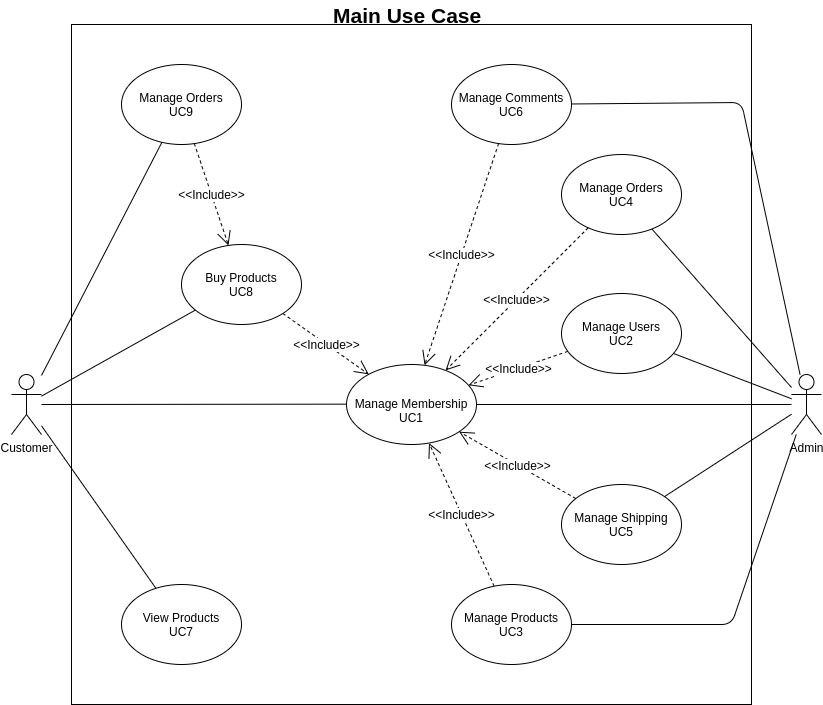

The diagram above was exported from draw.io. Its source (the exported page's mxGraphModel, read from the mxfile embedded in the PNG):
<mxGraphModel dx="868" dy="462" grid="1" gridSize="10" guides="1" tooltips="1" connect="1" arrows="1" fold="1" page="1" pageScale="1" pageWidth="850" pageHeight="1100" math="0" shadow="0">
  <root>
    <mxCell id="KQnGMgbChe7wGUSDwHov-0" />
    <mxCell id="KQnGMgbChe7wGUSDwHov-1" parent="KQnGMgbChe7wGUSDwHov-0" />
    <mxCell id="Zp5byZdPdORsACBS5xFo-0" value="" style="whiteSpace=wrap;html=1;aspect=fixed;fontSize=12;align=center;spacingTop=0;" parent="KQnGMgbChe7wGUSDwHov-1" vertex="1">
      <mxGeometry x="80" y="240" width="680" height="680" as="geometry" />
    </mxCell>
    <mxCell id="Zp5byZdPdORsACBS5xFo-2" value="&lt;div&gt;Buy Products&lt;/div&gt;&lt;div&gt;UC8&lt;/div&gt;" style="ellipse;whiteSpace=wrap;html=1;fontSize=12;align=center;" parent="KQnGMgbChe7wGUSDwHov-1" vertex="1">
      <mxGeometry x="190" y="460" width="120" height="80" as="geometry" />
    </mxCell>
    <mxCell id="Zp5byZdPdORsACBS5xFo-3" value="&lt;div&gt;&lt;div&gt;Manage Membership&lt;/div&gt;&lt;div&gt;UC1&lt;/div&gt;&lt;/div&gt;" style="ellipse;whiteSpace=wrap;html=1;fontSize=12;align=center;spacingTop=11;" parent="KQnGMgbChe7wGUSDwHov-1" vertex="1">
      <mxGeometry x="355" y="580" width="130" height="80" as="geometry" />
    </mxCell>
    <mxCell id="Zp5byZdPdORsACBS5xFo-4" value="&lt;div&gt;Manage Orders&lt;/div&gt;&lt;div&gt;UC9&lt;/div&gt;" style="ellipse;whiteSpace=wrap;html=1;fontSize=12;align=center;" parent="KQnGMgbChe7wGUSDwHov-1" vertex="1">
      <mxGeometry x="130" y="280" width="120" height="80" as="geometry" />
    </mxCell>
    <mxCell id="Zp5byZdPdORsACBS5xFo-5" value="&lt;div&gt;View Products&lt;/div&gt;&lt;div&gt;UC7&lt;/div&gt;" style="ellipse;whiteSpace=wrap;html=1;fontSize=12;align=center;" parent="KQnGMgbChe7wGUSDwHov-1" vertex="1">
      <mxGeometry x="130" y="800" width="120" height="80" as="geometry" />
    </mxCell>
    <mxCell id="Zp5byZdPdORsACBS5xFo-6" value="&lt;div&gt;Manage Shipping&lt;/div&gt;&lt;div&gt;UC5&lt;/div&gt;" style="ellipse;whiteSpace=wrap;html=1;fontSize=12;align=center;" parent="KQnGMgbChe7wGUSDwHov-1" vertex="1">
      <mxGeometry x="570" y="700" width="120" height="80" as="geometry" />
    </mxCell>
    <mxCell id="Zp5byZdPdORsACBS5xFo-7" value="&lt;div&gt;Manage Products&lt;/div&gt;&lt;div&gt;UC3&lt;/div&gt;" style="ellipse;whiteSpace=wrap;html=1;fontSize=12;align=center;" parent="KQnGMgbChe7wGUSDwHov-1" vertex="1">
      <mxGeometry x="460" y="800" width="120" height="80" as="geometry" />
    </mxCell>
    <mxCell id="Zp5byZdPdORsACBS5xFo-8" value="&lt;div&gt;Manage Users&lt;/div&gt;&lt;div&gt;UC2&lt;/div&gt;" style="ellipse;whiteSpace=wrap;html=1;fontSize=12;align=center;" parent="KQnGMgbChe7wGUSDwHov-1" vertex="1">
      <mxGeometry x="570" y="509" width="120" height="80" as="geometry" />
    </mxCell>
    <mxCell id="Zp5byZdPdORsACBS5xFo-9" value="&lt;div&gt;Manage Orders&lt;/div&gt;&lt;div&gt;UC4&lt;/div&gt;" style="ellipse;whiteSpace=wrap;html=1;fontSize=12;align=center;" parent="KQnGMgbChe7wGUSDwHov-1" vertex="1">
      <mxGeometry x="570" y="370" width="120" height="80" as="geometry" />
    </mxCell>
    <mxCell id="Zp5byZdPdORsACBS5xFo-10" value="&lt;div&gt;Manage Comments&lt;/div&gt;&lt;div&gt;UC6&lt;/div&gt;" style="ellipse;whiteSpace=wrap;html=1;fontSize=12;align=center;" parent="KQnGMgbChe7wGUSDwHov-1" vertex="1">
      <mxGeometry x="460" y="280" width="120" height="80" as="geometry" />
    </mxCell>
    <mxCell id="61oQGtR4-OHtNByVfj1s-1" value="" style="endArrow=none;html=1;fontSize=12;" parent="KQnGMgbChe7wGUSDwHov-1" source="Zp5byZdPdORsACBS5xFo-4" target="61oQGtR4-OHtNByVfj1s-2" edge="1">
      <mxGeometry width="50" height="50" relative="1" as="geometry">
        <mxPoint x="60" y="1030" as="sourcePoint" />
        <mxPoint x="110" y="980" as="targetPoint" />
      </mxGeometry>
    </mxCell>
    <mxCell id="61oQGtR4-OHtNByVfj1s-2" value="Customer" style="shape=umlActor;verticalLabelPosition=bottom;labelBackgroundColor=#ffffff;verticalAlign=top;html=1;outlineConnect=0;" parent="KQnGMgbChe7wGUSDwHov-1" vertex="1">
      <mxGeometry x="20" y="589.9999999999998" width="30" height="60" as="geometry" />
    </mxCell>
    <mxCell id="61oQGtR4-OHtNByVfj1s-3" value="" style="endArrow=none;html=1;fontSize=12;" parent="KQnGMgbChe7wGUSDwHov-1" source="Zp5byZdPdORsACBS5xFo-2" target="61oQGtR4-OHtNByVfj1s-2" edge="1">
      <mxGeometry width="50" height="50" relative="1" as="geometry">
        <mxPoint x="118.80318318623995" y="364.1679422245944" as="sourcePoint" />
        <mxPoint x="-90" y="593.5294117647056" as="targetPoint" />
      </mxGeometry>
    </mxCell>
    <mxCell id="61oQGtR4-OHtNByVfj1s-4" value="" style="endArrow=none;html=1;fontSize=12;" parent="KQnGMgbChe7wGUSDwHov-1" source="Zp5byZdPdORsACBS5xFo-3" target="61oQGtR4-OHtNByVfj1s-2" edge="1">
      <mxGeometry width="50" height="50" relative="1" as="geometry">
        <mxPoint x="144.99951455737755" y="535.9853627641121" as="sourcePoint" />
        <mxPoint x="-90" y="605.5737704918031" as="targetPoint" />
      </mxGeometry>
    </mxCell>
    <mxCell id="61oQGtR4-OHtNByVfj1s-5" value="" style="endArrow=none;html=1;fontSize=12;" parent="KQnGMgbChe7wGUSDwHov-1" source="Zp5byZdPdORsACBS5xFo-5" target="61oQGtR4-OHtNByVfj1s-2" edge="1">
      <mxGeometry width="50" height="50" relative="1" as="geometry">
        <mxPoint x="365.0672325271589" y="628.1811549727495" as="sourcePoint" />
        <mxPoint x="-80" y="615.5737704918031" as="targetPoint" />
      </mxGeometry>
    </mxCell>
    <mxCell id="61oQGtR4-OHtNByVfj1s-6" value="Admin" style="shape=umlActor;verticalLabelPosition=bottom;labelBackgroundColor=#ffffff;verticalAlign=top;html=1;outlineConnect=0;fontSize=12;align=center;" parent="KQnGMgbChe7wGUSDwHov-1" vertex="1">
      <mxGeometry x="800" y="590" width="30" height="60" as="geometry" />
    </mxCell>
    <mxCell id="61oQGtR4-OHtNByVfj1s-7" value="" style="endArrow=none;html=1;fontSize=12;" parent="KQnGMgbChe7wGUSDwHov-1" source="61oQGtR4-OHtNByVfj1s-6" target="Zp5byZdPdORsACBS5xFo-3" edge="1">
      <mxGeometry width="50" height="50" relative="1" as="geometry">
        <mxPoint x="-140" y="1030" as="sourcePoint" />
        <mxPoint x="-90" y="980" as="targetPoint" />
      </mxGeometry>
    </mxCell>
    <mxCell id="61oQGtR4-OHtNByVfj1s-8" value="" style="endArrow=none;html=1;fontSize=12;" parent="KQnGMgbChe7wGUSDwHov-1" source="61oQGtR4-OHtNByVfj1s-6" target="Zp5byZdPdORsACBS5xFo-8" edge="1">
      <mxGeometry width="50" height="50" relative="1" as="geometry">
        <mxPoint x="900" y="630" as="sourcePoint" />
        <mxPoint x="495" y="630" as="targetPoint" />
      </mxGeometry>
    </mxCell>
    <mxCell id="61oQGtR4-OHtNByVfj1s-9" value="" style="endArrow=none;html=1;fontSize=12;" parent="KQnGMgbChe7wGUSDwHov-1" source="61oQGtR4-OHtNByVfj1s-6" target="Zp5byZdPdORsACBS5xFo-6" edge="1">
      <mxGeometry width="50" height="50" relative="1" as="geometry">
        <mxPoint x="900" y="633.5593220338984" as="sourcePoint" />
        <mxPoint x="676.5261579030625" y="686.5870133789344" as="targetPoint" />
      </mxGeometry>
    </mxCell>
    <mxCell id="61oQGtR4-OHtNByVfj1s-10" value="" style="endArrow=none;html=1;fontSize=12;" parent="KQnGMgbChe7wGUSDwHov-1" source="61oQGtR4-OHtNByVfj1s-6" target="Zp5byZdPdORsACBS5xFo-7" edge="1">
      <mxGeometry width="50" height="50" relative="1" as="geometry">
        <mxPoint x="900" y="639.1525423728814" as="sourcePoint" />
        <mxPoint x="664.2603747412709" y="782.993669649394" as="targetPoint" />
        <Array as="points">
          <mxPoint x="740" y="840" />
        </Array>
      </mxGeometry>
    </mxCell>
    <mxCell id="61oQGtR4-OHtNByVfj1s-11" value="" style="endArrow=none;html=1;fontSize=12;" parent="KQnGMgbChe7wGUSDwHov-1" source="61oQGtR4-OHtNByVfj1s-6" target="Zp5byZdPdORsACBS5xFo-9" edge="1">
      <mxGeometry width="50" height="50" relative="1" as="geometry">
        <mxPoint x="900" y="645.2542372881356" as="sourcePoint" />
        <mxPoint x="652.8950257895976" y="896.5474314004093" as="targetPoint" />
      </mxGeometry>
    </mxCell>
    <mxCell id="61oQGtR4-OHtNByVfj1s-12" value="" style="endArrow=none;html=1;fontSize=12;" parent="KQnGMgbChe7wGUSDwHov-1" source="61oQGtR4-OHtNByVfj1s-6" target="Zp5byZdPdORsACBS5xFo-10" edge="1">
      <mxGeometry width="50" height="50" relative="1" as="geometry">
        <mxPoint x="900" y="622.6152246515989" as="sourcePoint" />
        <mxPoint x="658.3779955912755" y="503.6602765323453" as="targetPoint" />
        <Array as="points">
          <mxPoint x="750" y="318" />
        </Array>
      </mxGeometry>
    </mxCell>
    <mxCell id="61oQGtR4-OHtNByVfj1s-13" value="&amp;lt;&amp;lt;Include&amp;gt;&amp;gt;" style="endArrow=open;endSize=12;dashed=1;html=1;fontSize=12;" parent="KQnGMgbChe7wGUSDwHov-1" source="Zp5byZdPdORsACBS5xFo-4" target="Zp5byZdPdORsACBS5xFo-2" edge="1">
      <mxGeometry width="160" relative="1" as="geometry">
        <mxPoint x="10" y="940" as="sourcePoint" />
        <mxPoint x="170" y="940" as="targetPoint" />
      </mxGeometry>
    </mxCell>
    <mxCell id="61oQGtR4-OHtNByVfj1s-14" value="&amp;lt;&amp;lt;Include&amp;gt;&amp;gt;" style="endArrow=open;endSize=12;dashed=1;html=1;fontSize=12;" parent="KQnGMgbChe7wGUSDwHov-1" source="Zp5byZdPdORsACBS5xFo-2" target="Zp5byZdPdORsACBS5xFo-3" edge="1">
      <mxGeometry width="160" relative="1" as="geometry">
        <mxPoint x="212.83845918611678" y="369.07357143600757" as="sourcePoint" />
        <mxPoint x="246.98417253088041" y="470.952517592641" as="targetPoint" />
      </mxGeometry>
    </mxCell>
    <mxCell id="61oQGtR4-OHtNByVfj1s-15" value="&amp;lt;&amp;lt;Include&amp;gt;&amp;gt;" style="endArrow=open;endSize=12;dashed=1;html=1;fontSize=12;" parent="KQnGMgbChe7wGUSDwHov-1" source="Zp5byZdPdORsACBS5xFo-8" target="Zp5byZdPdORsACBS5xFo-3" edge="1">
      <mxGeometry width="160" relative="1" as="geometry">
        <mxPoint x="301.3549106715011" y="538.9810003918394" as="sourcePoint" />
        <mxPoint x="387.28621197189455" y="599.8490908036903" as="targetPoint" />
      </mxGeometry>
    </mxCell>
    <mxCell id="61oQGtR4-OHtNByVfj1s-16" value="&amp;lt;&amp;lt;Include&amp;gt;&amp;gt;" style="endArrow=open;endSize=12;dashed=1;html=1;fontSize=12;" parent="KQnGMgbChe7wGUSDwHov-1" source="Zp5byZdPdORsACBS5xFo-9" target="Zp5byZdPdORsACBS5xFo-3" edge="1">
      <mxGeometry width="160" relative="1" as="geometry">
        <mxPoint x="537.7054677725268" y="589.6104495853024" as="sourcePoint" />
        <mxPoint x="485.5061517520494" y="609.1851930929815" as="targetPoint" />
      </mxGeometry>
    </mxCell>
    <mxCell id="61oQGtR4-OHtNByVfj1s-17" value="&amp;lt;&amp;lt;Include&amp;gt;&amp;gt;" style="endArrow=open;endSize=12;dashed=1;html=1;fontSize=12;" parent="KQnGMgbChe7wGUSDwHov-1" source="Zp5byZdPdORsACBS5xFo-10" target="Zp5byZdPdORsACBS5xFo-3" edge="1">
      <mxGeometry width="160" relative="1" as="geometry">
        <mxPoint x="559.411856581896" y="484.41166134536707" as="sourcePoint" />
        <mxPoint x="461.19366443030344" y="594.9071275159085" as="targetPoint" />
      </mxGeometry>
    </mxCell>
    <mxCell id="61oQGtR4-OHtNByVfj1s-18" value="&amp;lt;&amp;lt;Include&amp;gt;&amp;gt;" style="endArrow=open;endSize=12;dashed=1;html=1;fontSize=12;" parent="KQnGMgbChe7wGUSDwHov-1" source="Zp5byZdPdORsACBS5xFo-6" target="Zp5byZdPdORsACBS5xFo-3" edge="1">
      <mxGeometry width="160" relative="1" as="geometry">
        <mxPoint x="537.7054677725268" y="589.6104495853024" as="sourcePoint" />
        <mxPoint x="485.5061517520494" y="609.1851930929815" as="targetPoint" />
      </mxGeometry>
    </mxCell>
    <mxCell id="61oQGtR4-OHtNByVfj1s-19" value="&amp;lt;&amp;lt;Include&amp;gt;&amp;gt;" style="endArrow=open;endSize=12;dashed=1;html=1;fontSize=12;" parent="KQnGMgbChe7wGUSDwHov-1" source="Zp5byZdPdORsACBS5xFo-7" target="Zp5byZdPdORsACBS5xFo-3" edge="1">
      <mxGeometry width="160" relative="1" as="geometry">
        <mxPoint x="550.263735145634" y="720.0294273556053" as="sourcePoint" />
        <mxPoint x="471.2305797590716" y="660.9229348193037" as="targetPoint" />
      </mxGeometry>
    </mxCell>
    <mxCell id="MF-Mppv0bn27a5WJrQ3Y-0" value="&lt;div style=&quot;font-size: 21px ; font-weight: 700 ; text-align: center&quot;&gt;Main Use Case&lt;/div&gt;" style="text;html=1;resizable=0;points=[];autosize=1;align=left;verticalAlign=top;spacingTop=-4;fontSize=12;" parent="KQnGMgbChe7wGUSDwHov-1" vertex="1">
      <mxGeometry x="340" y="216" width="160" height="20" as="geometry" />
    </mxCell>
  </root>
</mxGraphModel>